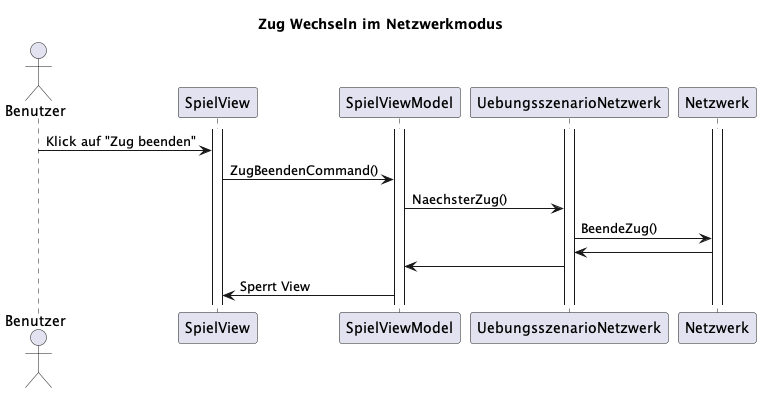

The diagram above was rendered by PlantUML. Its source (embedded in the PNG):
@startuml ZugWechselNetzwerk
title Zug Wechseln im Netzwerkmodus

actor Benutzer
participant "SpielView" as SV
participant "SpielViewModel" as SVM
participant "UebungsszenarioNetzwerk" as U
participant "Netzwerk" as N
activate SV
activate SVM
activate U
activate N

Benutzer -> SV: Klick auf "Zug beenden"
SV -> SVM:ZugBeendenCommand()
SVM -> U:NaechsterZug()
U -> N:BeendeZug()
N ->U
U -> SVM
SVM -> SV:Sperrt View

@enduml